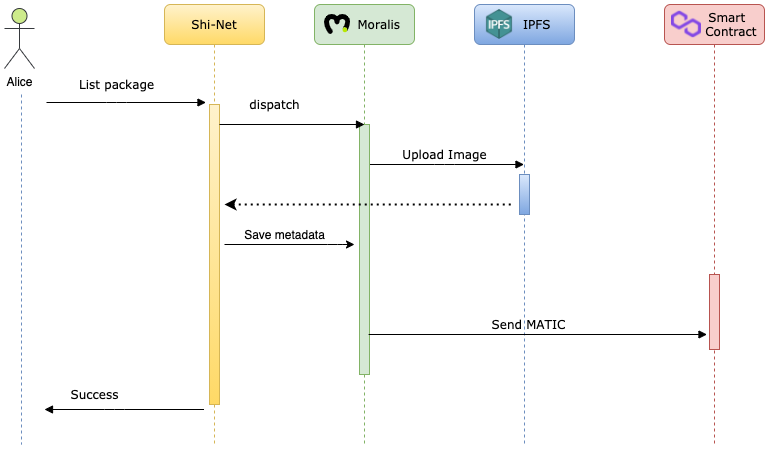

The diagram above was exported from draw.io. Its source (the exported page's mxGraphModel, read from the mxfile embedded in the PNG):
<mxGraphModel dx="1082" dy="639" grid="1" gridSize="10" guides="1" tooltips="1" connect="1" arrows="1" fold="1" page="1" pageScale="1" pageWidth="1100" pageHeight="850" background="none" math="0" shadow="0">
  <root>
    <mxCell id="0" />
    <mxCell id="1" parent="0" />
    <mxCell id="7baba1c4bc27f4b0-2" value="Shi-Net" style="shape=umlLifeline;perimeter=lifelinePerimeter;whiteSpace=wrap;html=1;container=1;collapsible=0;recursiveResize=0;outlineConnect=0;rounded=1;shadow=0;comic=0;labelBackgroundColor=none;strokeWidth=1;fontFamily=Verdana;fontSize=12;align=center;gradientColor=#ffd966;fillColor=#fff2cc;strokeColor=#d6b656;" parent="1" vertex="1">
      <mxGeometry x="240" y="80" width="100" height="440" as="geometry" />
    </mxCell>
    <mxCell id="7baba1c4bc27f4b0-10" value="" style="html=1;points=[];perimeter=orthogonalPerimeter;rounded=0;shadow=0;comic=0;labelBackgroundColor=none;strokeWidth=1;fontFamily=Verdana;fontSize=12;align=center;gradientColor=#ffd966;fillColor=#fff2cc;strokeColor=#d6b656;" parent="7baba1c4bc27f4b0-2" vertex="1">
      <mxGeometry x="45" y="100" width="10" height="300" as="geometry" />
    </mxCell>
    <mxCell id="7baba1c4bc27f4b0-4" value="&amp;nbsp; &amp;nbsp; &amp;nbsp; IPFS" style="shape=umlLifeline;perimeter=lifelinePerimeter;whiteSpace=wrap;html=1;container=1;collapsible=0;recursiveResize=0;outlineConnect=0;rounded=1;shadow=0;comic=0;labelBackgroundColor=none;strokeWidth=1;fontFamily=Verdana;fontSize=12;align=center;gradientColor=#7ea6e0;fillColor=#dae8fc;strokeColor=#6c8ebf;" parent="1" vertex="1">
      <mxGeometry x="550" y="80" width="100" height="440" as="geometry" />
    </mxCell>
    <mxCell id="qkrH8M_5-BDCTuSTkW5n-7" value="" style="shape=image;imageAspect=0;aspect=fixed;verticalLabelPosition=bottom;verticalAlign=top;image=https://upload.wikimedia.org/wikipedia/commons/1/18/Ipfs-logo-1024-ice-text.png;" vertex="1" parent="7baba1c4bc27f4b0-4">
      <mxGeometry x="10" y="5" width="30" height="30" as="geometry" />
    </mxCell>
    <mxCell id="7baba1c4bc27f4b0-22" value="" style="html=1;points=[];perimeter=orthogonalPerimeter;rounded=0;shadow=0;comic=0;labelBackgroundColor=none;strokeWidth=1;fontFamily=Verdana;fontSize=12;align=center;gradientColor=#7ea6e0;fillColor=#dae8fc;strokeColor=#6c8ebf;" parent="7baba1c4bc27f4b0-4" vertex="1">
      <mxGeometry x="45" y="170" width="10" height="40" as="geometry" />
    </mxCell>
    <mxCell id="7baba1c4bc27f4b0-17" value="Upload Image" style="html=1;verticalAlign=bottom;endArrow=block;labelBackgroundColor=none;fontFamily=Verdana;fontSize=12;edgeStyle=elbowEdgeStyle;elbow=vertical;" parent="1" source="qkrH8M_5-BDCTuSTkW5n-5" target="7baba1c4bc27f4b0-4" edge="1">
      <mxGeometry relative="1" as="geometry">
        <mxPoint x="455" y="220" as="sourcePoint" />
        <Array as="points">
          <mxPoint x="520" y="240" />
        </Array>
        <mxPoint x="580" y="220" as="targetPoint" />
      </mxGeometry>
    </mxCell>
    <mxCell id="7baba1c4bc27f4b0-11" value="List package" style="html=1;verticalAlign=bottom;endArrow=block;labelBackgroundColor=none;fontFamily=Verdana;fontSize=12;edgeStyle=elbowEdgeStyle;elbow=vertical;" parent="1" edge="1">
      <mxGeometry x="-0.1223" y="8" relative="1" as="geometry">
        <mxPoint x="122" y="178" as="sourcePoint" />
        <mxPoint x="281.5" y="178" as="targetPoint" />
        <Array as="points">
          <mxPoint x="192" y="178" />
        </Array>
        <mxPoint as="offset" />
      </mxGeometry>
    </mxCell>
    <mxCell id="qkrH8M_5-BDCTuSTkW5n-5" value="&amp;nbsp; &amp;nbsp; &amp;nbsp; &amp;nbsp;Moralis" style="shape=umlLifeline;perimeter=lifelinePerimeter;whiteSpace=wrap;html=1;container=1;collapsible=0;recursiveResize=0;outlineConnect=0;rounded=1;shadow=0;comic=0;labelBackgroundColor=none;strokeWidth=1;fontFamily=Verdana;fontSize=12;align=center;fillColor=#d5e8d4;strokeColor=#82b366;" vertex="1" parent="1">
      <mxGeometry x="390" y="80" width="100" height="440" as="geometry" />
    </mxCell>
    <mxCell id="qkrH8M_5-BDCTuSTkW5n-10" value="" style="shape=image;imageAspect=0;aspect=fixed;verticalLabelPosition=bottom;verticalAlign=top;image=https://moralis.io/wp-content/uploads/2021/04/Moralis-Logo.svg;" vertex="1" parent="qkrH8M_5-BDCTuSTkW5n-5">
      <mxGeometry x="10" y="10" width="26.12" height="20" as="geometry" />
    </mxCell>
    <mxCell id="qkrH8M_5-BDCTuSTkW5n-26" value="" style="html=1;points=[];perimeter=orthogonalPerimeter;rounded=0;shadow=0;comic=0;labelBackgroundColor=none;strokeWidth=1;fontFamily=Verdana;fontSize=12;align=center;fillColor=#d5e8d4;strokeColor=#82b366;" vertex="1" parent="qkrH8M_5-BDCTuSTkW5n-5">
      <mxGeometry x="45" y="120" width="10" height="250" as="geometry" />
    </mxCell>
    <mxCell id="qkrH8M_5-BDCTuSTkW5n-6" value="&amp;nbsp; &amp;nbsp; &amp;nbsp; Smart&lt;br&gt;&amp;nbsp; &amp;nbsp; &amp;nbsp; &amp;nbsp; Contract" style="shape=umlLifeline;perimeter=lifelinePerimeter;whiteSpace=wrap;html=1;container=1;collapsible=0;recursiveResize=0;outlineConnect=0;rounded=1;shadow=0;comic=0;labelBackgroundColor=none;strokeWidth=1;fontFamily=Verdana;fontSize=12;align=center;fillColor=#f8cecc;strokeColor=#b85450;" vertex="1" parent="1">
      <mxGeometry x="740" y="80" width="100" height="440" as="geometry" />
    </mxCell>
    <mxCell id="qkrH8M_5-BDCTuSTkW5n-4" value="" style="shape=image;imageAspect=0;aspect=fixed;verticalLabelPosition=bottom;verticalAlign=top;image=https://cryptologos.cc/logos/polygon-matic-logo.png;" vertex="1" parent="qkrH8M_5-BDCTuSTkW5n-6">
      <mxGeometry x="7" y="5" width="30" height="30" as="geometry" />
    </mxCell>
    <mxCell id="qkrH8M_5-BDCTuSTkW5n-28" value="" style="html=1;points=[];perimeter=orthogonalPerimeter;rounded=0;shadow=0;comic=0;labelBackgroundColor=none;strokeWidth=1;fontFamily=Verdana;fontSize=12;align=center;fillColor=#f8cecc;strokeColor=#b85450;" vertex="1" parent="qkrH8M_5-BDCTuSTkW5n-6">
      <mxGeometry x="45" y="270" width="10" height="75" as="geometry" />
    </mxCell>
    <mxCell id="qkrH8M_5-BDCTuSTkW5n-12" value="Send MATIC" style="html=1;verticalAlign=bottom;endArrow=block;labelBackgroundColor=none;fontFamily=Verdana;fontSize=12;edgeStyle=elbowEdgeStyle;elbow=vertical;" edge="1" parent="1">
      <mxGeometry relative="1" as="geometry">
        <mxPoint x="455" y="410" as="sourcePoint" />
        <Array as="points">
          <mxPoint x="440" y="410" />
        </Array>
        <mxPoint x="782.5000000000002" y="410" as="targetPoint" />
      </mxGeometry>
    </mxCell>
    <mxCell id="qkrH8M_5-BDCTuSTkW5n-15" value="" style="endArrow=none;html=1;strokeWidth=2;startArrow=classic;startFill=1;dashed=1;dashPattern=1 2;" edge="1" parent="1">
      <mxGeometry width="50" height="50" relative="1" as="geometry">
        <mxPoint x="300" y="280" as="sourcePoint" />
        <mxPoint x="590" y="280" as="targetPoint" />
        <Array as="points">
          <mxPoint x="390" y="280" />
        </Array>
      </mxGeometry>
    </mxCell>
    <mxCell id="qkrH8M_5-BDCTuSTkW5n-16" value="" style="endArrow=classic;html=1;" edge="1" parent="1">
      <mxGeometry width="50" height="50" relative="1" as="geometry">
        <mxPoint x="300" y="320" as="sourcePoint" />
        <mxPoint x="430" y="320" as="targetPoint" />
        <Array as="points">
          <mxPoint x="413" y="320" />
        </Array>
      </mxGeometry>
    </mxCell>
    <mxCell id="qkrH8M_5-BDCTuSTkW5n-20" value="Alice" style="shape=umlActor;verticalLabelPosition=bottom;verticalAlign=top;html=1;fillColor=#cdeb8b;strokeColor=#36393d;" vertex="1" parent="1">
      <mxGeometry x="80" y="84" width="30" height="60" as="geometry" />
    </mxCell>
    <mxCell id="qkrH8M_5-BDCTuSTkW5n-21" value="" style="endArrow=none;html=1;edgeStyle=orthogonalEdgeStyle;dashed=1;fillColor=#dae8fc;strokeColor=#6c8ebf;" edge="1" parent="1">
      <mxGeometry relative="1" as="geometry">
        <mxPoint x="97" y="170" as="sourcePoint" />
        <mxPoint x="97" y="520" as="targetPoint" />
      </mxGeometry>
    </mxCell>
    <mxCell id="qkrH8M_5-BDCTuSTkW5n-24" value="Success" style="html=1;verticalAlign=bottom;endArrow=none;labelBackgroundColor=none;fontFamily=Verdana;fontSize=12;edgeStyle=elbowEdgeStyle;elbow=vertical;endFill=0;startArrow=block;startFill=1;" edge="1" parent="1">
      <mxGeometry x="-0.373" y="5" relative="1" as="geometry">
        <mxPoint x="120" y="485" as="sourcePoint" />
        <mxPoint x="279.5" y="485" as="targetPoint" />
        <Array as="points">
          <mxPoint x="190" y="485" />
        </Array>
        <mxPoint as="offset" />
      </mxGeometry>
    </mxCell>
    <mxCell id="qkrH8M_5-BDCTuSTkW5n-25" value="Save metadata" style="text;html=1;align=center;verticalAlign=middle;resizable=0;points=[];autosize=1;" vertex="1" parent="1">
      <mxGeometry x="310" y="300" width="100" height="20" as="geometry" />
    </mxCell>
    <mxCell id="7baba1c4bc27f4b0-14" value="dispatch" style="html=1;verticalAlign=bottom;endArrow=block;labelBackgroundColor=none;fontFamily=Verdana;fontSize=12;edgeStyle=elbowEdgeStyle;elbow=vertical;" parent="1" source="7baba1c4bc27f4b0-10" edge="1">
      <mxGeometry x="-0.2414" y="10" relative="1" as="geometry">
        <mxPoint x="370" y="200" as="sourcePoint" />
        <mxPoint x="440" y="200" as="targetPoint" />
        <Array as="points">
          <mxPoint x="440" y="200" />
        </Array>
        <mxPoint as="offset" />
      </mxGeometry>
    </mxCell>
  </root>
</mxGraphModel>